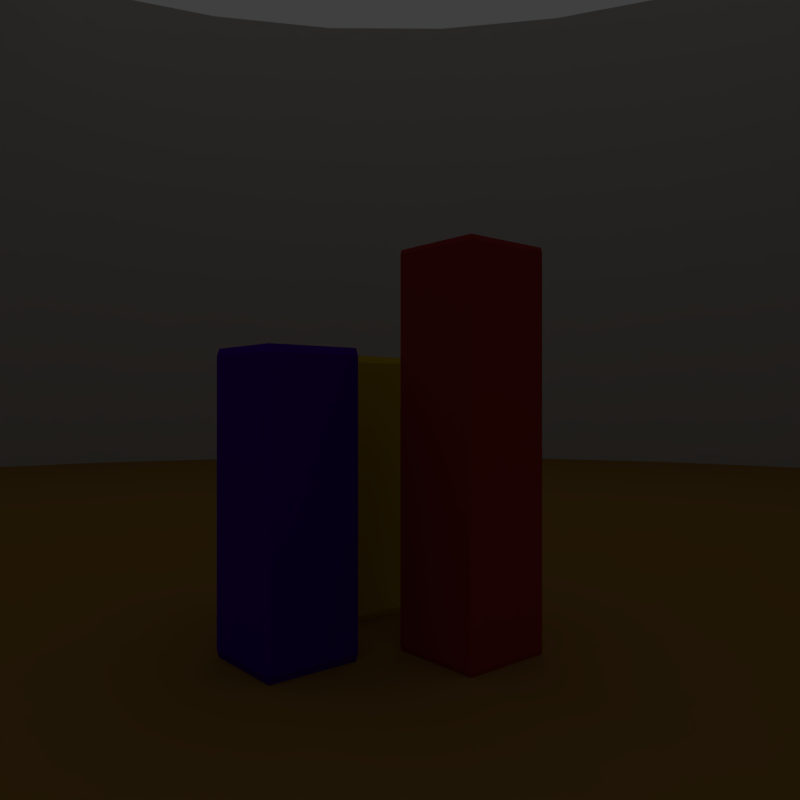 # Source: lighting.blend  (saved by Blender 2.79.0; exported with 4.5.12 LTS)
import bpy
from mathutils import Matrix  # noqa: F401  (used for matrix-valued properties, if any)

bpy.ops.wm.read_factory_settings(use_empty=True)
scene = bpy.context.scene
scene.name = 'Scene'

# ---- collections
col_collection_1 = bpy.data.collections.new('Collection 1'); scene.collection.children.link(col_collection_1)
col_collection_2 = bpy.data.collections.new('Collection 2'); scene.collection.children.link(col_collection_2)

# ---- materials (node trees are filled in below, after node groups)
mat_material = bpy.data.materials.new('Material')
mat_material.alpha_threshold = 0.0
mat_material.use_transparent_shadow = False
mat_material.diffuse_color = (0.8, 0.68, 0.03172, 1.0)
mat_material.roughness = 0.5
mat_marble = bpy.data.materials.new('Marble')
mat_marble.alpha_threshold = 0.0
mat_marble.use_transparent_shadow = False
mat_marble.diffuse_color = (0.3763, 0.2086, 0.04971, 1.0)
mat_marble.roughness = 0.5
mat_large_cube = bpy.data.materials.new('Large Cube')
mat_large_cube.alpha_threshold = 0.0
mat_large_cube.use_transparent_shadow = False
mat_large_cube.diffuse_color = (0.5, 0.05, 0.05, 1.0)
mat_large_cube.specular_color = (0.2883, 0.2883, 0.2883)
mat_large_cube.roughness = 3.14
mat_small_cube = bpy.data.materials.new('Small Cube')
mat_small_cube.alpha_threshold = 0.0
mat_small_cube.use_transparent_shadow = False
mat_small_cube.diffuse_color = (0.1, 0.0, 0.6, 1.0)
mat_small_cube.roughness = 0.5
mat_wall = bpy.data.materials.new('Wall')
mat_wall.alpha_threshold = 0.0
mat_wall.use_transparent_shadow = False
mat_wall.diffuse_color = (0.6, 0.6, 0.6, 1.0)
mat_wall.roughness = 0.5

# ---- material node trees

# ---- world
world_world = bpy.data.worlds.new('World'); scene.world = world_world
world_world.color = (0.05088, 0.05088, 0.05088)
world_world.use_sun_shadow = False
world_world.sun_shadow_jitter_overblur = 0.0
world_world.cycles.sampling_method = 'MANUAL'

# ---- cameras
cam_camera = bpy.data.cameras.new('Camera')
cam_camera.clip_end = 100.0
cam_camera.lens = 30.0
cam_camera.sensor_width = 32.0
cam_camera.sensor_height = 18.0
cam_camera.ortho_scale = 7.314
cam_camera.dof.focus_distance = 0.0
cam_camera.dof.aperture_fstop = 128.0

# ---- lights
light_lamp_003 = bpy.data.lights.new('Lamp.003', 'POINT')
light_lamp_003.transmission_factor = 0.0
light_lamp_003.cutoff_distance = 30.0
light_lamp_003.energy = 100.0
light_lamp_003.shadow_buffer_clip_start = 1.001
light_lamp_003.shadow_soft_size = 0.1
light_lamp_003.shadow_maximum_resolution = 0.006
light_lamp_003.use_absolute_resolution = True
light_lamp_002 = bpy.data.lights.new('Lamp.002', 'POINT')
light_lamp_002.transmission_factor = 0.0
light_lamp_002.cutoff_distance = 30.0
light_lamp_002.energy = 100.0
light_lamp_002.shadow_buffer_clip_start = 1.001
light_lamp_002.shadow_soft_size = 0.1
light_lamp_002.shadow_maximum_resolution = 0.006
light_lamp_002.use_absolute_resolution = True
light_lamp_001 = bpy.data.lights.new('Lamp.001', 'POINT')
light_lamp_001.transmission_factor = 0.0
light_lamp_001.cutoff_distance = 30.0
light_lamp_001.energy = 100.0
light_lamp_001.shadow_buffer_clip_start = 1.001
light_lamp_001.shadow_soft_size = 0.1
light_lamp_001.shadow_maximum_resolution = 0.006
light_lamp_001.use_absolute_resolution = True
light_lamp = bpy.data.lights.new('Lamp', 'POINT')
light_lamp.transmission_factor = 0.0
light_lamp.cutoff_distance = 30.0
light_lamp.energy = 100.0
light_lamp.shadow_buffer_clip_start = 1.001
light_lamp.shadow_soft_size = 0.1
light_lamp.shadow_maximum_resolution = 0.006
light_lamp.use_absolute_resolution = True

# ---- meshes
me_cube = bpy.data.meshes.new('Cube')
me_cube.from_pydata([(-1.0, -1.0, -1.0), (-1.0, -1.0, 1.0), (-1.0, 1.0, -1.0), (-1.0, 1.0, 1.0), (1.0, -1.0, -1.0), (1.0, -1.0, 1.0), (1.0, 1.0, -1.0), (1.0, 1.0, 1.0)], [], [(0, 1, 3, 2), (2, 3, 7, 6), (6, 7, 5, 4), (4, 5, 1, 0), (2, 6, 4, 0), (7, 3, 1, 5)])
me_cube.materials.append(mat_material)
me_cube.use_remesh_preserve_volume = False
me_cube.use_remesh_preserve_attributes = False
me_cube.use_mirror_vertex_groups = False
me_cube.update()
me_plane = bpy.data.meshes.new('Plane')
me_plane.from_pydata([(-50.0, -50.0, 0.0), (50.0, -50.0, 0.0), (-50.0, 50.0, 0.0), (50.0, 50.0, 0.0)], [], [(0, 1, 3, 2)])
me_plane.materials.append(mat_marble)
me_plane.use_remesh_preserve_volume = False
me_plane.use_remesh_preserve_attributes = False
me_plane.use_mirror_vertex_groups = False
me_plane.update()
me_cube_002 = bpy.data.meshes.new('Cube.002')
me_cube_002.from_pydata([(-2.0, -2.0, -2.0), (-2.0, -2.0, 2.0), (-2.0, 2.0, -2.0), (-2.0, 2.0, 2.0), (2.0, -2.0, -2.0), (2.0, -2.0, 2.0), (2.0, 2.0, -2.0), (2.0, 2.0, 2.0)], [], [(0, 1, 3, 2), (2, 3, 7, 6), (6, 7, 5, 4), (4, 5, 1, 0), (2, 6, 4, 0), (7, 3, 1, 5)])
me_cube_002.materials.append(mat_large_cube)
me_cube_002.use_remesh_preserve_volume = False
me_cube_002.use_remesh_preserve_attributes = False
me_cube_002.use_mirror_vertex_groups = False
me_cube_002.update()
me_cube_001 = bpy.data.meshes.new('Cube.001')
me_cube_001.from_pydata([(-1.0, -1.0, -1.0), (-1.0, -1.0, 1.0), (-1.0, 1.0, -1.0), (-1.0, 1.0, 1.0), (1.0, -1.0, -1.0), (1.0, -1.0, 1.0), (1.0, 1.0, -1.0), (1.0, 1.0, 1.0)], [], [(0, 1, 3, 2), (2, 3, 7, 6), (6, 7, 5, 4), (4, 5, 1, 0), (2, 6, 4, 0), (7, 3, 1, 5)])
me_cube_001.materials.append(mat_small_cube)
me_cube_001.use_remesh_preserve_volume = False
me_cube_001.use_remesh_preserve_attributes = False
me_cube_001.use_mirror_vertex_groups = False
me_cube_001.update()
me_cylinder = bpy.data.meshes.new('Cylinder')
me_cylinder.from_pydata([(0.0, 50.0, -2.5), (0.0, 50.0, 2.5), (9.755, 49.04, -2.5), (9.755, 49.04, 2.5), (19.13, 46.19, -2.5), (19.13, 46.19, 2.5), (27.78, 41.57, -2.5), (27.78, 41.57, 2.5), (35.36, 35.36, -2.5), (35.36, 35.36, 2.5), (41.57, 27.78, -2.5), (41.57, 27.78, 2.5), (46.19, 19.13, -2.5), (46.19, 19.13, 2.5), (49.04, 9.755, -2.5), (49.04, 9.755, 2.5), (50.0, 3.775e-06, -2.5), (50.0, 3.775e-06, 2.5), (49.04, -9.755, -2.5), (49.04, -9.755, 2.5), (46.19, -19.13, -2.5), (46.19, -19.13, 2.5), (41.57, -27.78, -2.5), (41.57, -27.78, 2.5), (35.36, -35.36, -2.5), (35.36, -35.36, 2.5), (27.78, -41.57, -2.5), (27.78, -41.57, 2.5), (19.13, -46.19, -2.5), (19.13, -46.19, 2.5), (9.755, -49.04, -2.5), (9.755, -49.04, 2.5), (-1.629e-05, -50.0, -2.5), (-1.629e-05, -50.0, 2.5), (-9.755, -49.04, -2.5), (-9.755, -49.04, 2.5), (-19.13, -46.19, -2.5), (-19.13, -46.19, 2.5), (-27.78, -41.57, -2.5), (-27.78, -41.57, 2.5), (-35.36, -35.36, -2.5), (-35.36, -35.36, 2.5), (-41.57, -27.78, -2.5), (-41.57, -27.78, 2.5), (-46.19, -19.13, -2.5), (-46.19, -19.13, 2.5), (-49.04, -9.754, -2.5), (-49.04, -9.754, 2.5), (-50.0, 4.828e-05, -2.5), (-50.0, 4.828e-05, 2.5), (-49.04, 9.755, -2.5), (-49.04, 9.755, 2.5), (-46.19, 19.13, -2.5), (-46.19, 19.13, 2.5), (-41.57, 27.78, -2.5), (-41.57, 27.78, 2.5), (-35.36, 35.36, -2.5), (-35.36, 35.36, 2.5), (-27.78, 41.57, -2.5), (-27.78, 41.57, 2.5), (-19.13, 46.19, -2.5), (-19.13, 46.19, 2.5), (-9.754, 49.04, -2.5), (-9.754, 49.04, 2.5)], [], [(0, 1, 3, 2), (2, 3, 5, 4), (4, 5, 7, 6), (6, 7, 9, 8), (8, 9, 11, 10), (10, 11, 13, 12), (12, 13, 15, 14), (14, 15, 17, 16), (16, 17, 19, 18), (18, 19, 21, 20), (20, 21, 23, 22), (22, 23, 25, 24), (24, 25, 27, 26), (26, 27, 29, 28), (28, 29, 31, 30), (30, 31, 33, 32), (32, 33, 35, 34), (34, 35, 37, 36), (36, 37, 39, 38), (38, 39, 41, 40), (40, 41, 43, 42), (42, 43, 45, 44), (44, 45, 47, 46), (46, 47, 49, 48), (48, 49, 51, 50), (50, 51, 53, 52), (52, 53, 55, 54), (54, 55, 57, 56), (56, 57, 59, 58), (58, 59, 61, 60), (60, 61, 63, 62), (62, 63, 1, 0)])
me_cylinder.polygons.foreach_set('use_smooth', [True] * 32)
me_cylinder.materials.append(mat_wall)
me_cylinder.use_remesh_preserve_volume = False
me_cylinder.use_remesh_preserve_attributes = False
me_cylinder.use_mirror_vertex_groups = False
me_cylinder.update()

# ---- objects
ob_cube = bpy.data.objects.new('Cube', me_cube)
ob_lamp_6 = bpy.data.objects.new('Lamp 6', light_lamp_003)
ob_lamp_12 = bpy.data.objects.new('Lamp 12', light_lamp_002)
ob_lamp_9 = bpy.data.objects.new('Lamp 9', light_lamp_001)
ob_floor = bpy.data.objects.new('Floor', me_plane)
ob_large_cube = bpy.data.objects.new('Large Cube', me_cube_002)
ob_small_cube = bpy.data.objects.new('Small Cube', me_cube_001)
ob_lamp_3 = bpy.data.objects.new('Lamp 3', light_lamp)
ob_camera = bpy.data.objects.new('Camera', cam_camera)
ob_wall = bpy.data.objects.new('Wall', me_cylinder)

# ---- transforms, parenting, visibility, modifiers, constraints
ob_cube.location = (-1.0, -2.0, 3.0)
ob_cube.scale = (1.0, 1.0, 3.0)
ob_cube.lineart.crease_threshold = 0.0
_m = ob_cube.modifiers.new('Bevel', 'BEVEL')
_m.width = 0.05
_m.width_pct = 0.05
_m.limit_method = 'NONE'
_m.spread = 0.0
ob_lamp_6.location = (0.0, -50.0, 40.0)
ob_lamp_6.rotation_euler = (0.6503, 0.05522, 1.866)
ob_lamp_6.lock_rotations_4d = False
ob_lamp_6.empty_display_type = 'ARROWS'
ob_lamp_6.color = (0.0, 0.0, 0.0, 0.0)
ob_lamp_6.lineart.crease_threshold = 0.0
ob_lamp_12.location = (0.0, 50.0, 40.0)
ob_lamp_12.rotation_euler = (0.6503, 0.05522, 1.866)
ob_lamp_12.lock_rotations_4d = False
ob_lamp_12.empty_display_type = 'ARROWS'
ob_lamp_12.color = (0.0, 0.0, 0.0, 0.0)
ob_lamp_12.lineart.crease_threshold = 0.0
ob_lamp_9.location = (-50.0, 0.0, 40.0)
ob_lamp_9.rotation_euler = (0.6503, 0.05522, 1.866)
ob_lamp_9.lock_rotations_4d = False
ob_lamp_9.empty_display_type = 'ARROWS'
ob_lamp_9.color = (0.0, 0.0, 0.0, 0.0)
ob_lamp_9.lineart.crease_threshold = 0.0
ob_floor.location = (0.0, 0.0, 0.0)
ob_floor.lineart.crease_threshold = 0.0
ob_large_cube.location = (-1.0, 2.0, 4.0)
ob_large_cube.rotation_euler = (0.0, 0.0, 1.571)
ob_large_cube.scale = (0.5, 0.5, 2.0)
ob_large_cube.lineart.crease_threshold = 0.0
_m = ob_large_cube.modifiers.new('Bevel', 'BEVEL')
_m.width = 0.05
_m.width_pct = 0.05
_m.limit_method = 'NONE'
_m.spread = 0.0
ob_small_cube.location = (2.0, 0.0, 3.0)
ob_small_cube.rotation_euler = (0.0, 0.0, 1.571)
ob_small_cube.scale = (1.0, 1.0, 3.0)
ob_small_cube.lock_scale = (True, True, True)
ob_small_cube.lineart.crease_threshold = 0.0
_m = ob_small_cube.modifiers.new('Bevel', 'BEVEL')
_m.width = 0.05
_m.width_pct = 0.05
_m.limit_method = 'NONE'
_m.spread = 0.0
ob_lamp_3.location = (50.0, 0.0, 40.0)
ob_lamp_3.rotation_euler = (0.6503, 0.05522, 1.866)
ob_lamp_3.lock_rotations_4d = False
ob_lamp_3.empty_display_type = 'ARROWS'
ob_lamp_3.color = (0.0, 0.0, 0.0, 0.0)
ob_lamp_3.lineart.crease_threshold = 0.0
ob_camera.location = (9.642, 12.49, 5.0)
ob_camera.rotation_euler = (1.571, 0.0, 2.443)
ob_camera.lock_rotations_4d = False
ob_camera.empty_display_type = 'ARROWS'
ob_camera.color = (0.0, 0.0, 0.0, 0.0)
ob_camera.display_type = 'WIRE'
ob_camera.lineart.crease_threshold = 0.0
ob_wall.location = (0.0, 0.0, 12.5)
ob_wall.rotation_euler = (3.142, 0.0, 0.0)
ob_wall.scale = (1.0, 1.0, 10.0)
ob_wall.lineart.crease_threshold = 0.0

# ---- collection membership
col_collection_1.objects.link(ob_cube)
col_collection_1.objects.link(ob_lamp_6)
col_collection_1.objects.link(ob_lamp_12)
col_collection_1.objects.link(ob_lamp_9)
col_collection_1.objects.link(ob_floor)
col_collection_1.objects.link(ob_large_cube)
col_collection_1.objects.link(ob_small_cube)
col_collection_1.objects.link(ob_lamp_3)
col_collection_1.objects.link(ob_camera)
col_collection_2.objects.link(ob_wall)

# ---- scene / render settings (as saved in the file)
scene.camera = ob_camera
scene.frame_start = 1; scene.frame_end = 250; scene.frame_set(1)
scene.render.engine = 'BLENDER_EEVEE_NEXT'
scene.render.resolution_x = 1024
scene.render.resolution_y = 1024
scene.render.resolution_percentage = 50
scene.render.dither_intensity = 0.0
scene.cycles.use_denoising = False
scene.cycles.samples = 128
scene.cycles.sampling_pattern = 'TABULATED_SOBOL'
scene.cycles.light_sampling_threshold = 0.0
scene.cycles.use_adaptive_sampling = False
scene.cycles.use_light_tree = False
scene.cycles.blur_glossy = 0.0
scene.cycles.sample_clamp_indirect = 0.0
scene.view_settings.view_transform = 'Standard'
bpy.context.view_layer.update()
